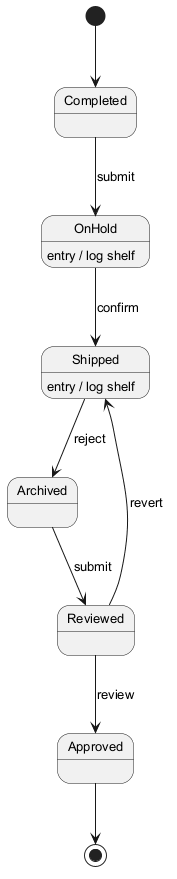

The diagram above was rendered by PlantUML. Its source (embedded in the PNG):
@startuml
skinparam defaultFontSize 13
[*] --> Completed
Completed --> OnHold : submit
OnHold --> Shipped : confirm
OnHold : entry / log shelf
Shipped --> Archived : reject
Shipped : entry / log shelf
Archived --> Reviewed : submit
Reviewed --> Approved : review
Reviewed --> Shipped : revert
Approved --> [*]
@enduml